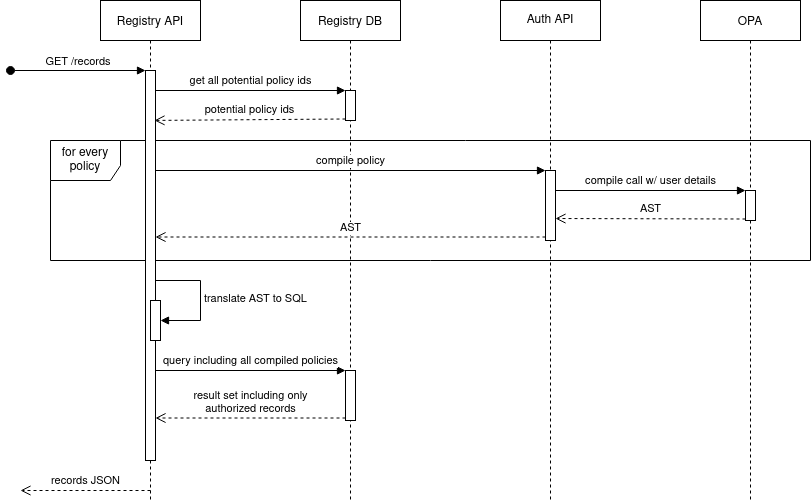

The diagram above was exported from draw.io. Its source (the exported page's mxGraphModel, read from the mxfile embedded in the PNG):
<mxGraphModel dx="1418" dy="756" grid="1" gridSize="10" guides="1" tooltips="1" connect="1" arrows="1" fold="1" page="1" pageScale="1" pageWidth="850" pageHeight="1100" math="0" shadow="0">
  <root>
    <mxCell id="0" />
    <mxCell id="1" parent="0" />
    <mxCell id="LN0psxPpWeVn9tGon8Td-16" value="for every policy" style="shape=umlFrame;whiteSpace=wrap;html=1;width=70;height=40;" vertex="1" parent="1">
      <mxGeometry x="70" y="220" width="760" height="120" as="geometry" />
    </mxCell>
    <mxCell id="3nuBFxr9cyL0pnOWT2aG-1" value="Registry API" style="shape=umlLifeline;perimeter=lifelinePerimeter;container=1;collapsible=0;recursiveResize=0;rounded=0;shadow=0;strokeWidth=1;" parent="1" vertex="1">
      <mxGeometry x="120" y="80" width="100" height="500" as="geometry" />
    </mxCell>
    <mxCell id="3nuBFxr9cyL0pnOWT2aG-2" value="" style="points=[];perimeter=orthogonalPerimeter;rounded=0;shadow=0;strokeWidth=1;" parent="3nuBFxr9cyL0pnOWT2aG-1" vertex="1">
      <mxGeometry x="45" y="70" width="10" height="390" as="geometry" />
    </mxCell>
    <mxCell id="3nuBFxr9cyL0pnOWT2aG-3" value="GET /records" style="verticalAlign=bottom;startArrow=oval;endArrow=block;startSize=8;shadow=0;strokeWidth=1;" parent="3nuBFxr9cyL0pnOWT2aG-1" target="3nuBFxr9cyL0pnOWT2aG-2" edge="1">
      <mxGeometry relative="1" as="geometry">
        <mxPoint x="-90" y="70" as="sourcePoint" />
      </mxGeometry>
    </mxCell>
    <mxCell id="LN0psxPpWeVn9tGon8Td-24" value="" style="html=1;points=[];perimeter=orthogonalPerimeter;" vertex="1" parent="3nuBFxr9cyL0pnOWT2aG-1">
      <mxGeometry x="50" y="300" width="10" height="40" as="geometry" />
    </mxCell>
    <mxCell id="LN0psxPpWeVn9tGon8Td-25" value="translate AST to SQL" style="edgeStyle=orthogonalEdgeStyle;html=1;align=left;spacingLeft=2;endArrow=block;rounded=0;" edge="1" parent="3nuBFxr9cyL0pnOWT2aG-1" source="3nuBFxr9cyL0pnOWT2aG-2">
      <mxGeometry relative="1" as="geometry">
        <mxPoint x="60" y="280" as="sourcePoint" />
        <Array as="points">
          <mxPoint x="100" y="280" />
          <mxPoint x="100" y="320" />
        </Array>
        <mxPoint x="60" y="320" as="targetPoint" />
      </mxGeometry>
    </mxCell>
    <mxCell id="3nuBFxr9cyL0pnOWT2aG-5" value="Registry DB" style="shape=umlLifeline;perimeter=lifelinePerimeter;container=1;collapsible=0;recursiveResize=0;rounded=0;shadow=0;strokeWidth=1;" parent="1" vertex="1">
      <mxGeometry x="320" y="80" width="100" height="500" as="geometry" />
    </mxCell>
    <mxCell id="LN0psxPpWeVn9tGon8Td-9" value="" style="html=1;points=[];perimeter=orthogonalPerimeter;" vertex="1" parent="3nuBFxr9cyL0pnOWT2aG-5">
      <mxGeometry x="45" y="90" width="10" height="30" as="geometry" />
    </mxCell>
    <mxCell id="LN0psxPpWeVn9tGon8Td-1" value="OPA" style="shape=umlLifeline;perimeter=lifelinePerimeter;container=1;collapsible=0;recursiveResize=0;rounded=0;shadow=0;strokeWidth=1;" vertex="1" parent="1">
      <mxGeometry x="720" y="80" width="100" height="500" as="geometry" />
    </mxCell>
    <mxCell id="LN0psxPpWeVn9tGon8Td-8" value="Auth API" style="shape=umlLifeline;perimeter=lifelinePerimeter;whiteSpace=wrap;html=1;container=1;collapsible=0;recursiveResize=0;outlineConnect=0;" vertex="1" parent="1">
      <mxGeometry x="520" y="80" width="100" height="500" as="geometry" />
    </mxCell>
    <mxCell id="LN0psxPpWeVn9tGon8Td-13" value="" style="html=1;points=[];perimeter=orthogonalPerimeter;" vertex="1" parent="LN0psxPpWeVn9tGon8Td-8">
      <mxGeometry x="45" y="170" width="10" height="70" as="geometry" />
    </mxCell>
    <mxCell id="LN0psxPpWeVn9tGon8Td-10" value="get all potential policy ids" style="html=1;verticalAlign=bottom;endArrow=block;entryX=0;entryY=0;" edge="1" target="LN0psxPpWeVn9tGon8Td-9" parent="1" source="3nuBFxr9cyL0pnOWT2aG-2">
      <mxGeometry relative="1" as="geometry">
        <mxPoint x="285" y="170" as="sourcePoint" />
      </mxGeometry>
    </mxCell>
    <mxCell id="LN0psxPpWeVn9tGon8Td-11" value="potential policy ids" style="html=1;verticalAlign=bottom;endArrow=open;dashed=1;endSize=8;exitX=0;exitY=0.95;entryX=0.9;entryY=0.128;entryDx=0;entryDy=0;entryPerimeter=0;" edge="1" source="LN0psxPpWeVn9tGon8Td-9" parent="1" target="3nuBFxr9cyL0pnOWT2aG-2">
      <mxGeometry relative="1" as="geometry">
        <mxPoint x="460" y="170" as="targetPoint" />
      </mxGeometry>
    </mxCell>
    <mxCell id="LN0psxPpWeVn9tGon8Td-14" value="compile policy" style="html=1;verticalAlign=bottom;endArrow=block;entryX=0;entryY=0;" edge="1" target="LN0psxPpWeVn9tGon8Td-13" parent="1" source="3nuBFxr9cyL0pnOWT2aG-2">
      <mxGeometry relative="1" as="geometry">
        <mxPoint x="180" y="240" as="sourcePoint" />
      </mxGeometry>
    </mxCell>
    <mxCell id="LN0psxPpWeVn9tGon8Td-15" value="AST" style="html=1;verticalAlign=bottom;endArrow=open;dashed=1;endSize=8;exitX=0;exitY=0.95;" edge="1" source="LN0psxPpWeVn9tGon8Td-13" parent="1" target="3nuBFxr9cyL0pnOWT2aG-2">
      <mxGeometry relative="1" as="geometry">
        <mxPoint x="200" y="317" as="targetPoint" />
      </mxGeometry>
    </mxCell>
    <mxCell id="LN0psxPpWeVn9tGon8Td-18" value="" style="html=1;points=[];perimeter=orthogonalPerimeter;" vertex="1" parent="1">
      <mxGeometry x="765" y="270" width="10" height="30" as="geometry" />
    </mxCell>
    <mxCell id="LN0psxPpWeVn9tGon8Td-19" value="compile call w/ user details" style="html=1;verticalAlign=bottom;endArrow=block;entryX=0;entryY=0;" edge="1" target="LN0psxPpWeVn9tGon8Td-18" parent="1" source="LN0psxPpWeVn9tGon8Td-13">
      <mxGeometry relative="1" as="geometry">
        <mxPoint x="670" y="280" as="sourcePoint" />
      </mxGeometry>
    </mxCell>
    <mxCell id="LN0psxPpWeVn9tGon8Td-20" value="AST" style="html=1;verticalAlign=bottom;endArrow=open;dashed=1;endSize=8;exitX=0;exitY=0.95;entryX=1;entryY=0.686;entryDx=0;entryDy=0;entryPerimeter=0;" edge="1" source="LN0psxPpWeVn9tGon8Td-18" parent="1" target="LN0psxPpWeVn9tGon8Td-13">
      <mxGeometry relative="1" as="geometry">
        <mxPoint x="610" y="301" as="targetPoint" />
      </mxGeometry>
    </mxCell>
    <mxCell id="LN0psxPpWeVn9tGon8Td-22" value="&lt;div&gt;query including all compiled policies&lt;/div&gt;" style="html=1;verticalAlign=bottom;endArrow=block;entryX=0;entryY=0;" edge="1" target="LN0psxPpWeVn9tGon8Td-21" parent="1" source="3nuBFxr9cyL0pnOWT2aG-2">
      <mxGeometry relative="1" as="geometry">
        <mxPoint x="240" y="380" as="sourcePoint" />
      </mxGeometry>
    </mxCell>
    <mxCell id="LN0psxPpWeVn9tGon8Td-21" value="" style="html=1;points=[];perimeter=orthogonalPerimeter;" vertex="1" parent="1">
      <mxGeometry x="365" y="450" width="10" height="50" as="geometry" />
    </mxCell>
    <mxCell id="LN0psxPpWeVn9tGon8Td-23" value="&lt;div&gt;result set including only&lt;/div&gt;&lt;div&gt; authorized records&lt;br&gt;&lt;/div&gt;" style="html=1;verticalAlign=bottom;endArrow=open;dashed=1;endSize=8;exitX=0;exitY=0.95;" edge="1" source="LN0psxPpWeVn9tGon8Td-21" parent="1" target="3nuBFxr9cyL0pnOWT2aG-2">
      <mxGeometry relative="1" as="geometry">
        <mxPoint x="170" y="630" as="targetPoint" />
      </mxGeometry>
    </mxCell>
    <mxCell id="LN0psxPpWeVn9tGon8Td-27" value="records JSON" style="html=1;verticalAlign=bottom;endArrow=open;dashed=1;endSize=8;" edge="1" parent="1">
      <mxGeometry relative="1" as="geometry">
        <mxPoint x="170" y="570" as="sourcePoint" />
        <mxPoint x="40" y="570" as="targetPoint" />
      </mxGeometry>
    </mxCell>
  </root>
</mxGraphModel>